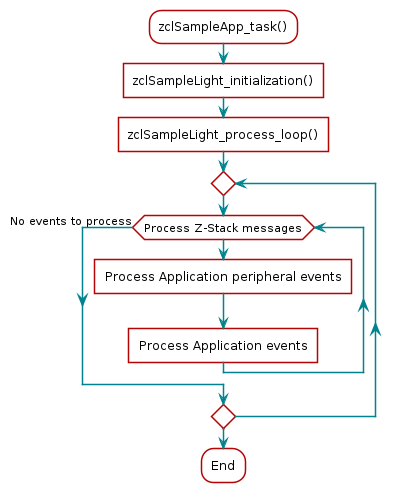

The diagram above was rendered by PlantUML. Its source (embedded in the PNG):
@startuml
skinparam backgroundColor transparent

hide footbox

scale max 900 width

skinparam sequenceArrow {
    Color #00838f
    Thickness 1.2
}


skinparam sequenceParticipant {
    BackgroundColor #b40404
    BorderColor #b40404
    BorderThickness 0
    FontColor #fff
    FontStyle bold
}

skinparam sequenceLifeLineBorderColor #888

skinparam note {
    BackgroundColor #ffe
    BorderColor #b40404
}

skinparam sequenceDivider {
    BackgroundColor #b40404
    BorderColor #b40404
    FontColor #fff
    BorderThickness 0
}

skinparam sequenceGroup {
    BackgroundColor #b40404
    BorderColor #b40404
    HeaderFontColor #fff
    HeaderFontStyle italics
    BorderThickness 1.5
}

skinparam shadowing false

skinParam state {
  BorderColor #b40404
  BackgroundColor transparent
  ArrowColor #00838f
  StartColor #00838f
  EndColor #00838f
}

skinParam activity {
  BorderColor #b40404
  BackgroundColor transparent
  ArrowColor #00838f
  StartColor #00838f
  EndColor #00838f
  BarColor #00838f
}
:zclSampleApp_task();
:zclSampleLight_initialization()]
:zclSampleLight_process_loop()]
    repeat
    while(Process Z-Stack messages)
    :Process Application peripheral events]
    :Process Application events]
    endwhile (No events to process)
    repeat while
:End;
@enduml